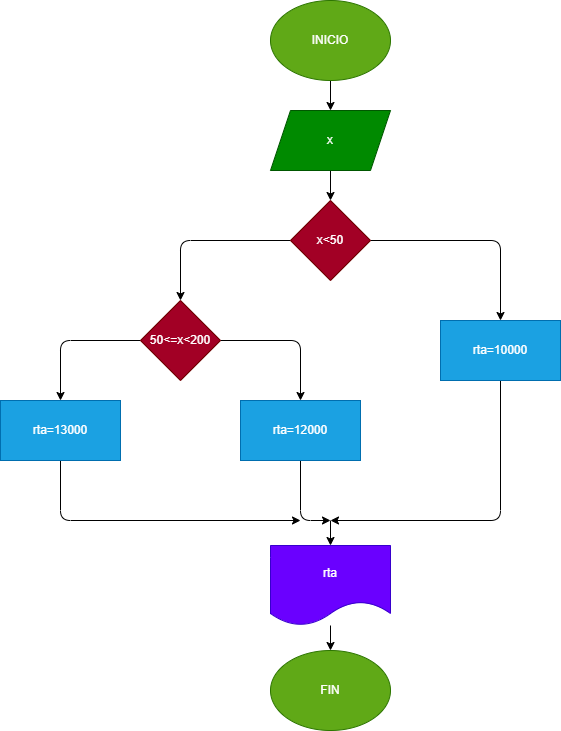

The diagram above was exported from draw.io. Its source (the exported page's mxGraphModel, read from the mxfile embedded in the PNG):
<mxGraphModel dx="1489" dy="513" grid="1" gridSize="10" guides="1" tooltips="1" connect="1" arrows="1" fold="1" page="1" pageScale="1" pageWidth="827" pageHeight="1169" math="0" shadow="0">
  <root>
    <mxCell id="0" />
    <mxCell id="1" parent="0" />
    <mxCell id="2" value="" style="edgeStyle=none;html=1;" edge="1" parent="1" source="3" target="5">
      <mxGeometry relative="1" as="geometry" />
    </mxCell>
    <mxCell id="3" value="INICIO" style="ellipse;whiteSpace=wrap;html=1;fillColor=#60a917;fontColor=#ffffff;strokeColor=#2D7600;" vertex="1" parent="1">
      <mxGeometry x="250" width="120" height="80" as="geometry" />
    </mxCell>
    <mxCell id="4" value="" style="edgeStyle=none;html=1;" edge="1" parent="1" source="5" target="8">
      <mxGeometry relative="1" as="geometry" />
    </mxCell>
    <mxCell id="5" value="x" style="shape=parallelogram;perimeter=parallelogramPerimeter;whiteSpace=wrap;html=1;fixedSize=1;fillColor=#008a00;fontColor=#ffffff;strokeColor=#005700;" vertex="1" parent="1">
      <mxGeometry x="250" y="110" width="120" height="60" as="geometry" />
    </mxCell>
    <mxCell id="6" value="" style="edgeStyle=none;html=1;" edge="1" parent="1" source="8" target="10">
      <mxGeometry relative="1" as="geometry">
        <Array as="points">
          <mxPoint x="480" y="240" />
        </Array>
      </mxGeometry>
    </mxCell>
    <mxCell id="7" value="" style="edgeStyle=none;html=1;" edge="1" parent="1" source="8" target="13">
      <mxGeometry relative="1" as="geometry">
        <Array as="points">
          <mxPoint x="160" y="240" />
        </Array>
      </mxGeometry>
    </mxCell>
    <mxCell id="8" value="x&amp;lt;50" style="rhombus;whiteSpace=wrap;html=1;fillColor=#a20025;fontColor=#ffffff;strokeColor=#6F0000;" vertex="1" parent="1">
      <mxGeometry x="270" y="200" width="80" height="80" as="geometry" />
    </mxCell>
    <mxCell id="9" style="edgeStyle=none;html=1;" edge="1" parent="1" source="10">
      <mxGeometry relative="1" as="geometry">
        <mxPoint x="310" y="520" as="targetPoint" />
        <Array as="points">
          <mxPoint x="480" y="520" />
        </Array>
      </mxGeometry>
    </mxCell>
    <mxCell id="10" value="rta=10000" style="whiteSpace=wrap;html=1;fillColor=#1ba1e2;fontColor=#ffffff;strokeColor=#006EAF;" vertex="1" parent="1">
      <mxGeometry x="420" y="320" width="120" height="60" as="geometry" />
    </mxCell>
    <mxCell id="11" value="" style="edgeStyle=none;html=1;" edge="1" parent="1" source="13" target="15">
      <mxGeometry relative="1" as="geometry">
        <Array as="points">
          <mxPoint x="280" y="340" />
        </Array>
      </mxGeometry>
    </mxCell>
    <mxCell id="12" value="" style="edgeStyle=none;html=1;" edge="1" parent="1" source="13" target="17">
      <mxGeometry relative="1" as="geometry">
        <Array as="points">
          <mxPoint x="40" y="340" />
        </Array>
      </mxGeometry>
    </mxCell>
    <mxCell id="13" value="50&amp;lt;=x&amp;lt;200" style="rhombus;whiteSpace=wrap;html=1;fillColor=#a20025;fontColor=#ffffff;strokeColor=#6F0000;" vertex="1" parent="1">
      <mxGeometry x="120" y="300" width="80" height="80" as="geometry" />
    </mxCell>
    <mxCell id="14" style="edgeStyle=none;html=1;" edge="1" parent="1" source="15">
      <mxGeometry relative="1" as="geometry">
        <mxPoint x="310" y="520" as="targetPoint" />
        <Array as="points">
          <mxPoint x="280" y="520" />
        </Array>
      </mxGeometry>
    </mxCell>
    <mxCell id="15" value="rta=12000" style="whiteSpace=wrap;html=1;fillColor=#1ba1e2;fontColor=#ffffff;strokeColor=#006EAF;" vertex="1" parent="1">
      <mxGeometry x="220" y="400" width="120" height="60" as="geometry" />
    </mxCell>
    <mxCell id="16" style="edgeStyle=none;html=1;" edge="1" parent="1" source="17">
      <mxGeometry relative="1" as="geometry">
        <mxPoint x="280" y="520" as="targetPoint" />
        <Array as="points">
          <mxPoint x="40" y="520" />
        </Array>
      </mxGeometry>
    </mxCell>
    <mxCell id="17" value="rta=13000" style="whiteSpace=wrap;html=1;fillColor=#1ba1e2;fontColor=#ffffff;strokeColor=#006EAF;" vertex="1" parent="1">
      <mxGeometry x="-20" y="400" width="120" height="60" as="geometry" />
    </mxCell>
    <mxCell id="18" value="" style="endArrow=classic;html=1;" edge="1" parent="1" target="20">
      <mxGeometry width="50" height="50" relative="1" as="geometry">
        <mxPoint x="310" y="520" as="sourcePoint" />
        <mxPoint x="310" y="560" as="targetPoint" />
      </mxGeometry>
    </mxCell>
    <mxCell id="19" style="edgeStyle=none;html=1;" edge="1" parent="1" source="20" target="21">
      <mxGeometry relative="1" as="geometry" />
    </mxCell>
    <mxCell id="20" value="rta" style="shape=document;whiteSpace=wrap;html=1;boundedLbl=1;fillColor=#6a00ff;fontColor=#ffffff;strokeColor=#3700CC;" vertex="1" parent="1">
      <mxGeometry x="250" y="545" width="120" height="80" as="geometry" />
    </mxCell>
    <mxCell id="21" value="FIN" style="ellipse;whiteSpace=wrap;html=1;fillColor=#60a917;fontColor=#ffffff;strokeColor=#2D7600;" vertex="1" parent="1">
      <mxGeometry x="250" y="650" width="120" height="80" as="geometry" />
    </mxCell>
  </root>
</mxGraphModel>